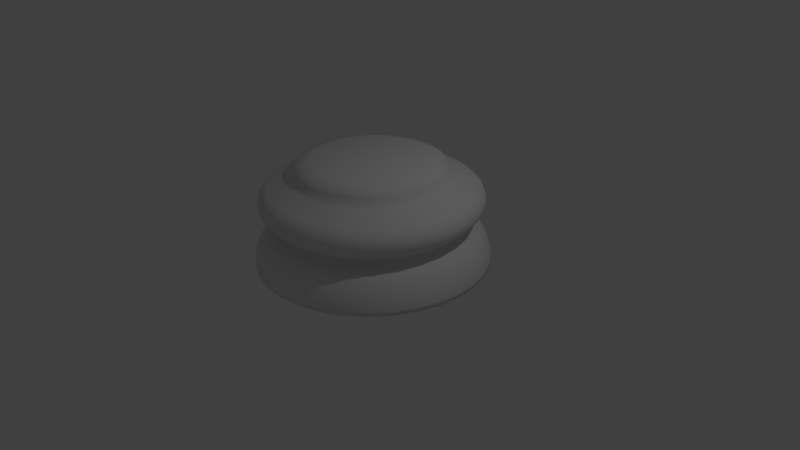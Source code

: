# Source: Chess_Piece_Base.blend  (saved by Blender 2.75.0; exported with 4.5.12 LTS)
import bpy
from mathutils import Matrix  # noqa: F401  (used for matrix-valued properties, if any)

bpy.ops.wm.read_factory_settings(use_empty=True)
scene = bpy.context.scene
scene.name = 'Scene'

# ---- collections
col_collection_1 = bpy.data.collections.new('Collection 1'); scene.collection.children.link(col_collection_1)

# ---- world
world_world = bpy.data.worlds.new('World'); scene.world = world_world
world_world.color = (0.05088, 0.05088, 0.05088)
world_world.use_sun_shadow = False
world_world.sun_shadow_jitter_overblur = 0.0
world_world.cycles.sampling_method = 'MANUAL'
world_world.cycles.sample_map_resolution = 256

# ---- cameras
cam_camera = bpy.data.cameras.new('Camera')
cam_camera.clip_end = 100.0
cam_camera.lens = 35.0
cam_camera.sensor_width = 32.0
cam_camera.sensor_height = 18.0
cam_camera.ortho_scale = 7.314
cam_camera.dof.focus_distance = 0.0
cam_camera.dof.aperture_fstop = 128.0

# ---- lights
light_lamp = bpy.data.lights.new('Lamp', 'POINT')
light_lamp.transmission_factor = 0.0
light_lamp.cutoff_distance = 30.0
light_lamp.energy = 100.0
light_lamp.shadow_buffer_clip_start = 1.001
light_lamp.shadow_soft_size = 0.1
light_lamp.shadow_maximum_resolution = 0.006
light_lamp.use_absolute_resolution = True
light_lamp.cycles.use_multiple_importance_sampling = False

# ---- meshes
me_cylinder = bpy.data.meshes.new('Cylinder')
me_cylinder.from_pydata([(0.0, 1.5, -1.0), (6.44e-08, 0.7493, 0.3441), (0.2926, 1.471, -1.0), (0.1462, 0.7349, 0.3441), (0.574, 1.386, -1.0), (0.2867, 0.6922, 0.3441), (0.8334, 1.247, -1.0), (0.4163, 0.623, 0.3441), (1.061, 1.061, -1.0), (0.5298, 0.5298, 0.3441), (1.247, 0.8334, -1.0), (0.623, 0.4163, 0.3441), (1.386, 0.574, -1.0), (0.6922, 0.2867, 0.3441), (1.471, 0.2926, -1.0), (0.7349, 0.1462, 0.3441), (1.5, 1.132e-07, -1.0), (0.7493, 2.847e-07, 0.3441), (1.471, -0.2926, -1.0), (0.7349, -0.1462, 0.3441), (1.386, -0.574, -1.0), (0.6922, -0.2867, 0.3441), (1.247, -0.8334, -1.0), (0.623, -0.4163, 0.3441), (1.061, -1.061, -1.0), (0.5298, -0.5298, 0.3441), (0.8334, -1.247, -1.0), (0.4163, -0.623, 0.3441), (0.574, -1.386, -1.0), (0.2867, -0.6922, 0.3441), (0.2926, -1.471, -1.0), (0.1462, -0.7349, 0.3441), (-4.888e-07, -1.5, -1.0), (-1.674e-07, -0.7493, 0.3441), (-0.2926, -1.471, -1.0), (-0.1462, -0.7349, 0.3441), (-0.574, -1.386, -1.0), (-0.2867, -0.6922, 0.3441), (-0.8334, -1.247, -1.0), (-0.4163, -0.623, 0.3441), (-1.061, -1.061, -1.0), (-0.5298, -0.5298, 0.3441), (-1.247, -0.8334, -1.0), (-0.623, -0.4163, 0.3441), (-1.386, -0.574, -1.0), (-0.6922, -0.2867, 0.3441), (-1.471, -0.2926, -1.0), (-0.7349, -0.1462, 0.3441), (-1.5, 1.448e-06, -1.0), (-0.7493, 9.487e-07, 0.3441), (-1.471, 0.2926, -1.0), (-0.7349, 0.1462, 0.3441), (-1.386, 0.574, -1.0), (-0.6922, 0.2867, 0.3441), (-1.247, 0.8334, -1.0), (-0.623, 0.4163, 0.3441), (-1.061, 1.061, -1.0), (-0.5298, 0.5298, 0.3441), (-0.8334, 1.247, -1.0), (-0.4163, 0.623, 0.3441), (-0.574, 1.386, -1.0), (-0.2867, 0.6922, 0.3441), (-0.2926, 1.471, -1.0), (-0.1462, 0.7349, 0.3441), (5.552e-08, 1.029, 0.1173), (6.189e-08, 0.9754, 0.1653), (0.1903, 0.9566, 0.1653), (0.2008, 1.01, 0.1173), (0.3733, 0.9011, 0.1653), (0.3939, 0.951, 0.1173), (0.5419, 0.811, 0.1653), (0.5719, 0.8559, 0.1173), (0.6897, 0.6897, 0.1653), (0.7279, 0.7279, 0.1173), (0.811, 0.5419, 0.1653), (0.8559, 0.5719, 0.1173), (0.9011, 0.3733, 0.1653), (0.951, 0.3939, 0.1173), (0.9566, 0.1903, 0.1653), (1.01, 0.2008, 0.1173), (0.9754, 2.482e-07, 0.1653), (1.029, 2.343e-07, 0.1173), (0.9566, -0.1903, 0.1653), (1.01, -0.2008, 0.1173), (0.9011, -0.3733, 0.1653), (0.951, -0.3939, 0.1173), (0.811, -0.5419, 0.1653), (0.8559, -0.5719, 0.1173), (0.6897, -0.6897, 0.1653), (0.7279, -0.7279, 0.1173), (0.5419, -0.811, 0.1653), (0.5719, -0.8559, 0.1173), (0.3733, -0.9011, 0.1653), (0.3939, -0.951, 0.1173), (0.1903, -0.9566, 0.1653), (0.2008, -1.01, 0.1173), (-2.559e-07, -0.9754, 0.1653), (-2.799e-07, -1.029, 0.1173), (-0.1903, -0.9566, 0.1653), (-0.2008, -1.01, 0.1173), (-0.3733, -0.9011, 0.1653), (-0.3939, -0.951, 0.1173), (-0.5419, -0.811, 0.1653), (-0.5719, -0.8559, 0.1173), (-0.6897, -0.6897, 0.1653), (-0.7279, -0.7279, 0.1173), (-0.811, -0.5419, 0.1653), (-0.8559, -0.5719, 0.1173), (-0.9011, -0.3733, 0.1653), (-0.951, -0.3939, 0.1173), (-0.9566, -0.1903, 0.1653), (-1.01, -0.2008, 0.1173), (-0.9754, 1.116e-06, 0.1653), (-1.029, 1.151e-06, 0.1173), (-0.9566, 0.1903, 0.1653), (-1.01, 0.2008, 0.1173), (-0.9011, 0.3733, 0.1653), (-0.951, 0.3939, 0.1173), (-0.811, 0.5419, 0.1653), (-0.8559, 0.5719, 0.1173), (-0.6897, 0.6897, 0.1653), (-0.7279, 0.7279, 0.1173), (-0.5419, 0.811, 0.1653), (-0.5719, 0.8559, 0.1173), (-0.3733, 0.9011, 0.1653), (-0.3939, 0.951, 0.1173), (-0.1903, 0.9566, 0.1653), (-0.2008, 1.01, 0.1173), (2.047e-08, 1.326, -0.5669), (0.0, 1.5, -0.9448), (1.257e-08, 1.393, -0.6415), (6.054e-09, 1.449, -0.7395), (1.863e-09, 1.487, -0.846), (0.2926, 1.471, -0.9448), (0.2588, 1.301, -0.5669), (0.2901, 1.458, -0.846), (0.2827, 1.421, -0.7395), (0.2717, 1.366, -0.6415), (0.574, 1.386, -0.9448), (0.5076, 1.225, -0.5669), (0.569, 1.374, -0.846), (0.5546, 1.339, -0.7395), (0.533, 1.287, -0.6415), (0.8334, 1.247, -0.9448), (0.7369, 1.103, -0.5669), (0.826, 1.236, -0.846), (0.8051, 1.205, -0.7395), (0.7738, 1.158, -0.6415), (1.061, 1.061, -0.9448), (0.9379, 0.9379, -0.5669), (1.051, 1.051, -0.846), (1.025, 1.025, -0.7395), (0.9849, 0.9849, -0.6415), (1.247, 0.8334, -0.9448), (1.103, 0.7369, -0.5669), (1.236, 0.826, -0.846), (1.205, 0.8051, -0.7395), (1.158, 0.7738, -0.6415), (1.386, 0.574, -0.9448), (1.225, 0.5076, -0.5669), (1.374, 0.569, -0.846), (1.339, 0.5546, -0.7395), (1.287, 0.533, -0.6415), (1.471, 0.2926, -0.9448), (1.301, 0.2588, -0.5669), (1.458, 0.2901, -0.846), (1.421, 0.2827, -0.7395), (1.366, 0.2717, -0.6415), (1.5, 1.132e-07, -0.9448), (1.326, 1.579e-07, -0.5669), (1.487, 1.169e-07, -0.846), (1.449, 1.264e-07, -0.7395), (1.393, 1.405e-07, -0.6415), (1.471, -0.2926, -0.9448), (1.301, -0.2588, -0.5669), (1.458, -0.2901, -0.846), (1.421, -0.2827, -0.7395), (1.366, -0.2717, -0.6415), (1.386, -0.574, -0.9448), (1.225, -0.5076, -0.5669), (1.374, -0.569, -0.846), (1.339, -0.5546, -0.7395), (1.287, -0.533, -0.6415), (1.247, -0.8334, -0.9448), (1.103, -0.7369, -0.5669), (1.236, -0.826, -0.846), (1.205, -0.8051, -0.7395), (1.158, -0.7738, -0.6415), (1.061, -1.061, -0.9448), (0.9379, -0.9379, -0.5669), (1.051, -1.051, -0.846), (1.025, -1.025, -0.7395), (0.9849, -0.9849, -0.6415), (0.8334, -1.247, -0.9448), (0.7369, -1.103, -0.5669), (0.826, -1.236, -0.846), (0.8051, -1.205, -0.7395), (0.7738, -1.158, -0.6415), (0.574, -1.386, -0.9448), (0.5076, -1.225, -0.5669), (0.569, -1.374, -0.846), (0.5546, -1.339, -0.7395), (0.533, -1.287, -0.6415), (0.2926, -1.471, -0.9448), (0.2588, -1.301, -0.5669), (0.2901, -1.458, -0.846), (0.2827, -1.421, -0.7395), (0.2717, -1.366, -0.6415), (-4.888e-07, -1.5, -0.9448), (-4.117e-07, -1.326, -0.5669), (-4.831e-07, -1.487, -0.846), (-4.66e-07, -1.449, -0.7395), (-4.411e-07, -1.393, -0.6415), (-0.2926, -1.471, -0.9448), (-0.2588, -1.301, -0.5669), (-0.2901, -1.458, -0.846), (-0.2827, -1.421, -0.7395), (-0.2717, -1.366, -0.6415), (-0.574, -1.386, -0.9448), (-0.5076, -1.225, -0.5669), (-0.569, -1.374, -0.846), (-0.5546, -1.339, -0.7395), (-0.533, -1.287, -0.6415), (-0.8334, -1.247, -0.9448), (-0.7369, -1.103, -0.5669), (-0.826, -1.236, -0.846), (-0.8051, -1.205, -0.7395), (-0.7738, -1.158, -0.6415), (-1.061, -1.061, -0.9448), (-0.9379, -0.9379, -0.5669), (-1.051, -1.051, -0.846), (-1.025, -1.025, -0.7395), (-0.9849, -0.9849, -0.6415), (-1.247, -0.8334, -0.9448), (-1.103, -0.7369, -0.5669), (-1.236, -0.826, -0.846), (-1.205, -0.8051, -0.7395), (-1.158, -0.7738, -0.6415), (-1.386, -0.574, -0.9448), (-1.225, -0.5076, -0.5669), (-1.374, -0.569, -0.846), (-1.339, -0.5546, -0.7395), (-1.287, -0.533, -0.6415), (-1.471, -0.2926, -0.9448), (-1.301, -0.2588, -0.5669), (-1.458, -0.2901, -0.846), (-1.421, -0.2827, -0.7395), (-1.366, -0.2717, -0.6415), (-1.5, 1.448e-06, -0.9448), (-1.326, 1.339e-06, -0.5669), (-1.487, 1.44e-06, -0.846), (-1.449, 1.416e-06, -0.7395), (-1.393, 1.381e-06, -0.6415), (-1.471, 0.2926, -0.9448), (-1.301, 0.2588, -0.5669), (-1.458, 0.2901, -0.846), (-1.421, 0.2827, -0.7395), (-1.366, 0.2717, -0.6415), (-1.386, 0.574, -0.9448), (-1.225, 0.5076, -0.5669), (-1.374, 0.569, -0.846), (-1.339, 0.5546, -0.7395), (-1.287, 0.533, -0.6415), (-1.247, 0.8334, -0.9448), (-1.103, 0.7369, -0.5669), (-1.236, 0.826, -0.846), (-1.205, 0.8051, -0.7395), (-1.158, 0.7738, -0.6415), (-1.061, 1.061, -0.9448), (-0.9379, 0.9379, -0.5669), (-1.051, 1.051, -0.846), (-1.025, 1.025, -0.7395), (-0.9849, 0.9849, -0.6415), (-0.8334, 1.247, -0.9448), (-0.7369, 1.103, -0.5669), (-0.826, 1.236, -0.846), (-0.8051, 1.205, -0.7395), (-0.7738, 1.158, -0.6415), (-0.574, 1.386, -0.9448), (-0.5076, 1.225, -0.5669), (-0.569, 1.374, -0.846), (-0.5546, 1.339, -0.7395), (-0.533, 1.287, -0.6415), (-0.2588, 1.301, -0.5669), (-0.2926, 1.471, -0.9448), (-0.2717, 1.366, -0.6415), (-0.2827, 1.421, -0.7395), (-0.2901, 1.458, -0.846), (3.619e-08, 1.182, -0.4055), (3.506e-08, 1.195, -0.5221), (4.098e-08, 1.14, -0.4475), (4.075e-08, 1.145, -0.4902), (0.2331, 1.172, -0.5221), (0.2305, 1.159, -0.4055), (0.2234, 1.123, -0.4902), (0.2225, 1.119, -0.4475), (0.4572, 1.104, -0.5221), (0.4522, 1.092, -0.4055), (0.4383, 1.058, -0.4902), (0.4364, 1.054, -0.4475), (0.6638, 0.9935, -0.5221), (0.6565, 0.9825, -0.4055), (0.6363, 0.9523, -0.4902), (0.6336, 0.9482, -0.4475), (0.8449, 0.8449, -0.5221), (0.8355, 0.8355, -0.4055), (0.8098, 0.8098, -0.4902), (0.8064, 0.8064, -0.4475), (0.9935, 0.6638, -0.5221), (0.9825, 0.6565, -0.4055), (0.9523, 0.6363, -0.4902), (0.9482, 0.6336, -0.4475), (1.104, 0.4572, -0.5221), (1.092, 0.4522, -0.4055), (1.058, 0.4383, -0.4902), (1.054, 0.4364, -0.4475), (1.172, 0.2331, -0.5221), (1.159, 0.2305, -0.4055), (1.123, 0.2234, -0.4902), (1.119, 0.2225, -0.4475), (1.195, 1.886e-07, -0.5221), (1.182, 1.906e-07, -0.4055), (1.145, 1.998e-07, -0.4902), (1.14, 2.005e-07, -0.4475), (1.172, -0.2331, -0.5221), (1.159, -0.2305, -0.4055), (1.123, -0.2234, -0.4902), (1.119, -0.2225, -0.4475), (1.104, -0.4572, -0.5221), (1.092, -0.4522, -0.4055), (1.058, -0.4383, -0.4902), (1.054, -0.4364, -0.4475), (0.9935, -0.6638, -0.5221), (0.9825, -0.6565, -0.4055), (0.9523, -0.6363, -0.4902), (0.9482, -0.6336, -0.4475), (0.8449, -0.8449, -0.5221), (0.8355, -0.8355, -0.4055), (0.8098, -0.8098, -0.4902), (0.8064, -0.8064, -0.4475), (0.6638, -0.9935, -0.5221), (0.6565, -0.9825, -0.4055), (0.6363, -0.9523, -0.4902), (0.6336, -0.9482, -0.4475), (0.4572, -1.104, -0.5221), (0.4522, -1.092, -0.4055), (0.4383, -1.058, -0.4902), (0.4364, -1.054, -0.4475), (0.2331, -1.172, -0.5221), (0.2305, -1.159, -0.4055), (0.2234, -1.123, -0.4902), (0.2225, -1.119, -0.4475), (-3.543e-07, -1.195, -0.5221), (-3.488e-07, -1.182, -0.4055), (-3.325e-07, -1.145, -0.4902), (-3.304e-07, -1.14, -0.4475), (-0.2331, -1.172, -0.5221), (-0.2305, -1.159, -0.4055), (-0.2234, -1.123, -0.4902), (-0.2225, -1.119, -0.4475), (-0.4572, -1.104, -0.5221), (-0.4522, -1.092, -0.4055), (-0.4383, -1.058, -0.4902), (-0.4364, -1.054, -0.4475), (-0.6638, -0.9935, -0.5221), (-0.6565, -0.9825, -0.4055), (-0.6363, -0.9523, -0.4902), (-0.6336, -0.9482, -0.4475), (-0.8449, -0.8449, -0.5221), (-0.8355, -0.8355, -0.4055), (-0.8098, -0.8098, -0.4902), (-0.8064, -0.8064, -0.4475), (-0.9935, -0.6638, -0.5221), (-0.9825, -0.6565, -0.4055), (-0.9523, -0.6363, -0.4902), (-0.9482, -0.6336, -0.4475), (-1.104, -0.4572, -0.5221), (-1.092, -0.4522, -0.4055), (-1.058, -0.4383, -0.4902), (-1.054, -0.4364, -0.4475), (-1.172, -0.2331, -0.5221), (-1.159, -0.2305, -0.4055), (-1.123, -0.2234, -0.4902), (-1.119, -0.2225, -0.4475), (-1.195, 1.252e-06, -0.5221), (-1.182, 1.242e-06, -0.4055), (-1.145, 1.22e-06, -0.4902), (-1.14, 1.216e-06, -0.4475), (-1.172, 0.2331, -0.5221), (-1.159, 0.2305, -0.4055), (-1.123, 0.2234, -0.4902), (-1.119, 0.2225, -0.4475), (-1.104, 0.4572, -0.5221), (-1.092, 0.4522, -0.4055), (-1.058, 0.4383, -0.4902), (-1.054, 0.4364, -0.4475), (-0.9935, 0.6638, -0.5221), (-0.9825, 0.6565, -0.4055), (-0.9523, 0.6363, -0.4902), (-0.9482, 0.6336, -0.4475), (-0.8449, 0.8449, -0.5221), (-0.8355, 0.8355, -0.4055), (-0.8098, 0.8098, -0.4902), (-0.8064, 0.8064, -0.4475), (-0.6638, 0.9935, -0.5221), (-0.6565, 0.9825, -0.4055), (-0.6363, 0.9523, -0.4902), (-0.6336, 0.9482, -0.4475), (-0.4572, 1.104, -0.5221), (-0.4522, 1.092, -0.4055), (-0.4383, 1.058, -0.4902), (-0.4364, 1.054, -0.4475), (-0.2305, 1.159, -0.4055), (-0.2331, 1.172, -0.5221), (-0.2225, 1.119, -0.4475), (-0.2234, 1.123, -0.4902), (2.391e-08, 1.293, 0.01226), (1.939e-08, 1.322, -0.3545), (1.358e-08, 1.382, -0.06538), (8.927e-09, 1.419, -0.1624), (1.089e-08, 1.398, -0.2639), (0.2579, 1.297, -0.3545), (0.2522, 1.268, 0.01226), (0.2728, 1.371, -0.2639), (0.2769, 1.392, -0.1624), (0.2697, 1.356, -0.06538), (0.5059, 1.221, -0.3545), (0.4948, 1.194, 0.01226), (0.535, 1.292, -0.2639), (0.5432, 1.311, -0.1624), (0.529, 1.277, -0.06538), (0.7344, 1.099, -0.3545), (0.7183, 1.075, 0.01226), (0.7768, 1.163, -0.2639), (0.7886, 1.18, -0.1624), (0.768, 1.149, -0.06538), (0.9348, 0.9348, -0.3545), (0.9142, 0.9142, 0.01226), (0.9886, 0.9886, -0.2639), (1.004, 1.004, -0.1624), (0.9775, 0.9775, -0.06538), (1.099, 0.7344, -0.3545), (1.075, 0.7183, 0.01226), (1.163, 0.7768, -0.2639), (1.18, 0.7886, -0.1624), (1.149, 0.768, -0.06538), (1.221, 0.5059, -0.3545), (1.194, 0.4948, 0.01226), (1.292, 0.535, -0.2639), (1.311, 0.5432, -0.1624), (1.277, 0.529, -0.06538), (1.297, 0.2579, -0.3545), (1.268, 0.2522, 0.01226), (1.371, 0.2728, -0.2639), (1.392, 0.2769, -0.1624), (1.356, 0.2697, -0.06538), (1.322, 1.555e-07, -0.3545), (1.293, 1.666e-07, 0.01226), (1.398, 1.373e-07, -0.2639), (1.419, 1.329e-07, -0.1624), (1.382, 1.432e-07, -0.06538), (1.297, -0.2579, -0.3545), (1.268, -0.2522, 0.01226), (1.371, -0.2728, -0.2639), (1.392, -0.2769, -0.1624), (1.356, -0.2697, -0.06538), (1.221, -0.5059, -0.3545), (1.194, -0.4948, 0.01226), (1.292, -0.535, -0.2639), (1.311, -0.5432, -0.1624), (1.277, -0.529, -0.06538), (1.099, -0.7344, -0.3545), (1.075, -0.7183, 0.01226), (1.163, -0.7768, -0.2639), (1.18, -0.7886, -0.1624), (1.149, -0.768, -0.06538), (0.9348, -0.9348, -0.3545), (0.9142, -0.9142, 0.01226), (0.9886, -0.9886, -0.2639), (1.004, -1.004, -0.1624), (0.9775, -0.9775, -0.06538), (0.7344, -1.099, -0.3545), (0.7183, -1.075, 0.01226), (0.7768, -1.163, -0.2639), (0.7886, -1.18, -0.1624), (0.768, -1.149, -0.06538), (0.5059, -1.221, -0.3545), (0.4948, -1.194, 0.01226), (0.535, -1.292, -0.2639), (0.5432, -1.311, -0.1624), (0.529, -1.277, -0.06538), (0.2579, -1.297, -0.3545), (0.2522, -1.268, 0.01226), (0.2728, -1.371, -0.2639), (0.2769, -1.392, -0.1624), (0.2697, -1.356, -0.06538), (-4.114e-07, -1.322, -0.3545), (-3.974e-07, -1.293, 0.01226), (-4.451e-07, -1.398, -0.2639), (-4.539e-07, -1.419, -0.1624), (-4.373e-07, -1.382, -0.06538), (-0.2579, -1.297, -0.3545), (-0.2522, -1.268, 0.01226), (-0.2728, -1.371, -0.2639), (-0.2769, -1.392, -0.1624), (-0.2697, -1.356, -0.06538), (-0.5059, -1.221, -0.3545), (-0.4948, -1.194, 0.01226), (-0.535, -1.292, -0.2639), (-0.5432, -1.311, -0.1624), (-0.529, -1.277, -0.06538), (-0.7344, -1.099, -0.3545), (-0.7183, -1.075, 0.01226), (-0.7768, -1.163, -0.2639), (-0.7886, -1.18, -0.1624), (-0.768, -1.149, -0.06538), (-0.9348, -0.9348, -0.3545), (-0.9142, -0.9142, 0.01226), (-0.9886, -0.9886, -0.2639), (-1.004, -1.004, -0.1624), (-0.9775, -0.9775, -0.06538), (-1.099, -0.7344, -0.3545), (-1.075, -0.7183, 0.01226), (-1.163, -0.7768, -0.2639), (-1.18, -0.7886, -0.1624), (-1.149, -0.768, -0.06538), (-1.221, -0.5059, -0.3545), (-1.194, -0.4948, 0.01226), (-1.292, -0.535, -0.2639), (-1.311, -0.5432, -0.1624), (-1.277, -0.529, -0.06538), (-1.297, -0.2579, -0.3545), (-1.268, -0.2522, 0.01226), (-1.371, -0.2728, -0.2639), (-1.392, -0.2769, -0.1624), (-1.356, -0.2697, -0.06538), (-1.322, 1.332e-06, -0.3545), (-1.293, 1.317e-06, 0.01226), (-1.398, 1.382e-06, -0.2639), (-1.419, 1.396e-06, -0.1624), (-1.382, 1.374e-06, -0.06538), (-1.297, 0.2579, -0.3545), (-1.268, 0.2522, 0.01226), (-1.371, 0.2728, -0.2639), (-1.392, 0.2769, -0.1624), (-1.356, 0.2697, -0.06538), (-1.221, 0.5059, -0.3545), (-1.194, 0.4948, 0.01226), (-1.292, 0.535, -0.2639), (-1.311, 0.5432, -0.1624), (-1.277, 0.529, -0.06538), (-1.099, 0.7344, -0.3545), (-1.075, 0.7183, 0.01226), (-1.163, 0.7768, -0.2639), (-1.18, 0.7886, -0.1624), (-1.149, 0.768, -0.06538), (-0.9348, 0.9348, -0.3545), (-0.9142, 0.9142, 0.01226), (-0.9886, 0.9886, -0.2639), (-1.004, 1.004, -0.1624), (-0.9775, 0.9775, -0.06538), (-0.7344, 1.099, -0.3545), (-0.7183, 1.075, 0.01226), (-0.7768, 1.163, -0.2639), (-0.7886, 1.18, -0.1624), (-0.768, 1.149, -0.06538), (-0.5059, 1.221, -0.3545), (-0.4948, 1.194, 0.01226), (-0.535, 1.292, -0.2639), (-0.5432, 1.311, -0.1624), (-0.529, 1.277, -0.06538), (-0.2522, 1.268, 0.01226), (-0.2579, 1.297, -0.3545), (-0.2697, 1.356, -0.06538), (-0.2769, 1.392, -0.1624), (-0.2728, 1.371, -0.2639), (0.1555, 0.7819, 0.3185), (8.29e-08, 0.7973, 0.3185), (0.3051, 0.7366, 0.3185), (0.4429, 0.6629, 0.3185), (0.5637, 0.5637, 0.3185), (0.6629, 0.4429, 0.3185), (0.7366, 0.3051, 0.3185), (0.7819, 0.1555, 0.3185), (0.7973, 2.941e-07, 0.3185), (0.7819, -0.1555, 0.3185), (0.7366, -0.3051, 0.3185), (0.6629, -0.4429, 0.3185), (0.5637, -0.5637, 0.3185), (0.4429, -0.6629, 0.3185), (0.3051, -0.7366, 0.3185), (0.1555, -0.7819, 0.3185), (-1.769e-07, -0.7973, 0.3185), (-0.1555, -0.7819, 0.3185), (-0.3051, -0.7366, 0.3185), (-0.4429, -0.6629, 0.3185), (-0.5637, -0.5637, 0.3185), (-0.6629, -0.4429, 0.3185), (-0.7366, -0.3051, 0.3185), (-0.7819, -0.1555, 0.3185), (-0.7973, 1.004e-06, 0.3185), (-0.7819, 0.1555, 0.3185), (-0.7366, 0.3051, 0.3185), (-0.6629, 0.4429, 0.3185), (-0.5637, 0.5637, 0.3185), (-0.4429, 0.6629, 0.3185), (-0.3051, 0.7366, 0.3185), (-0.1555, 0.7819, 0.3185), (6.218e-08, 0.9538, 0.2317), (6.591e-08, 0.9242, 0.2819), (0.1803, 0.9065, 0.2819), (0.1861, 0.9355, 0.2317), (0.3537, 0.8539, 0.2819), (0.365, 0.8812, 0.2317), (0.5135, 0.7685, 0.2819), (0.5299, 0.7931, 0.2317), (0.6535, 0.6535, 0.2819), (0.6745, 0.6745, 0.2317), (0.7685, 0.5135, 0.2819), (0.7931, 0.5299, 0.2317), (0.8539, 0.3537, 0.2819), (0.8812, 0.365, 0.2317), (0.9065, 0.1803, 0.2819), (0.9355, 0.1861, 0.2317), (0.9242, 2.616e-07, 0.2819), (0.9538, 2.528e-07, 0.2317), (0.9065, -0.1803, 0.2819), (0.9355, -0.1861, 0.2317), (0.8539, -0.3537, 0.2819), (0.8812, -0.365, 0.2317), (0.7685, -0.5135, 0.2819), (0.7931, -0.5299, 0.2317), (0.6535, -0.6535, 0.2819), (0.6745, -0.6745, 0.2317), (0.5135, -0.7685, 0.2819), (0.5299, -0.7931, 0.2317), (0.3537, -0.8539, 0.2819), (0.365, -0.8812, 0.2317), (0.1803, -0.9065, 0.2819), (0.1861, -0.9355, 0.2317), (-2.352e-07, -0.9242, 0.2819), (-2.486e-07, -0.9538, 0.2317), (-0.1803, -0.9065, 0.2819), (-0.1861, -0.9355, 0.2317), (-0.3537, -0.8539, 0.2819), (-0.365, -0.8812, 0.2317), (-0.5135, -0.7685, 0.2819), (-0.5299, -0.7931, 0.2317), (-0.6535, -0.6535, 0.2819), (-0.6745, -0.6745, 0.2317), (-0.7685, -0.5135, 0.2819), (-0.7931, -0.5299, 0.2317), (-0.8539, -0.3537, 0.2819), (-0.8812, -0.365, 0.2317), (-0.9065, -0.1803, 0.2819), (-0.9355, -0.1861, 0.2317), (-0.9242, 1.084e-06, 0.2819), (-0.9538, 1.102e-06, 0.2317), (-0.9065, 0.1803, 0.2819), (-0.9355, 0.1861, 0.2317), (-0.8539, 0.3537, 0.2819), (-0.8812, 0.365, 0.2317), (-0.7685, 0.5135, 0.2819), (-0.7931, 0.5299, 0.2317), (-0.6535, 0.6535, 0.2819), (-0.6745, 0.6745, 0.2317), (-0.5135, 0.7685, 0.2819), (-0.5299, 0.7931, 0.2317), (-0.3537, 0.8539, 0.2819), (-0.365, 0.8812, 0.2317), (-0.1803, 0.9065, 0.2819), (-0.1861, 0.9355, 0.2317)], [], [(609, 577, 576, 610), (610, 576, 578, 612), (612, 578, 579, 614), (614, 579, 580, 616), (616, 580, 581, 618), (618, 581, 582, 620), (620, 582, 583, 622), (622, 583, 584, 624), (624, 584, 585, 626), (626, 585, 586, 628), (628, 586, 587, 630), (630, 587, 588, 632), (632, 588, 589, 634), (634, 589, 590, 636), (636, 590, 591, 638), (638, 591, 592, 640), (640, 592, 593, 642), (642, 593, 594, 644), (644, 594, 595, 646), (646, 595, 596, 648), (648, 596, 597, 650), (650, 597, 598, 652), (652, 598, 599, 654), (654, 599, 600, 656), (656, 600, 601, 658), (658, 601, 602, 660), (660, 602, 603, 662), (662, 603, 604, 664), (664, 604, 605, 666), (666, 605, 606, 668), (3, 1, 63, 61, 59, 57, 55, 53, 51, 49, 47, 45, 43, 41, 39, 37, 35, 33, 31, 29, 27, 25, 23, 21, 19, 17, 15, 13, 11, 9, 7, 5), (670, 607, 577, 609), (668, 606, 607, 670), (0, 2, 4, 6, 8, 10, 12, 14, 16, 18, 20, 22, 24, 26, 28, 30, 32, 34, 36, 38, 40, 42, 44, 46, 48, 50, 52, 54, 56, 58, 60, 62), (60, 278, 284, 62), (279, 408, 413, 283), (409, 566, 572, 412), (125, 124, 126, 127), (283, 413, 289, 128), (0, 129, 133, 2), (128, 289, 292, 134), (288, 417, 421, 293), (127, 126, 65, 64), (58, 273, 278, 60), (274, 404, 408, 279), (405, 561, 566, 409), (123, 122, 124, 125), (56, 268, 273, 58), (269, 400, 404, 274), (401, 556, 561, 405), (121, 120, 122, 123), (567, 125, 127, 571), (54, 263, 268, 56), (264, 396, 400, 269), (397, 551, 556, 401), (119, 118, 120, 121), (562, 123, 125, 567), (52, 258, 263, 54), (259, 392, 396, 264), (393, 546, 551, 397), (117, 116, 118, 119), (557, 121, 123, 562), (50, 253, 258, 52), (254, 388, 392, 259), (389, 541, 546, 393), (115, 114, 116, 117), (552, 119, 121, 557), (48, 248, 253, 50), (249, 384, 388, 254), (385, 536, 541, 389), (113, 112, 114, 115), (547, 117, 119, 552), (46, 243, 248, 48), (244, 380, 384, 249), (381, 531, 536, 385), (111, 110, 112, 113), (542, 115, 117, 547), (44, 238, 243, 46), (239, 376, 380, 244), (377, 526, 531, 381), (109, 108, 110, 111), (537, 113, 115, 542), (42, 233, 238, 44), (234, 372, 376, 239), (373, 521, 526, 377), (107, 106, 108, 109), (532, 111, 113, 537), (40, 228, 233, 42), (229, 368, 372, 234), (369, 516, 521, 373), (105, 104, 106, 107), (527, 109, 111, 532), (38, 223, 228, 40), (224, 364, 368, 229), (365, 511, 516, 369), (103, 102, 104, 105), (522, 107, 109, 527), (36, 218, 223, 38), (219, 360, 364, 224), (361, 506, 511, 365), (101, 100, 102, 103), (517, 105, 107, 522), (34, 213, 218, 36), (214, 356, 360, 219), (357, 501, 506, 361), (99, 98, 100, 101), (512, 103, 105, 517), (32, 208, 213, 34), (209, 352, 356, 214), (353, 496, 501, 357), (97, 96, 98, 99), (507, 101, 103, 512), (30, 203, 208, 32), (204, 348, 352, 209), (349, 491, 496, 353), (95, 94, 96, 97), (502, 99, 101, 507), (28, 198, 203, 30), (199, 344, 348, 204), (345, 486, 491, 349), (93, 92, 94, 95), (497, 97, 99, 502), (26, 193, 198, 28), (194, 340, 344, 199), (341, 481, 486, 345), (91, 90, 92, 93), (492, 95, 97, 497), (24, 188, 193, 26), (189, 336, 340, 194), (337, 476, 481, 341), (89, 88, 90, 91), (487, 93, 95, 492), (22, 183, 188, 24), (184, 332, 336, 189), (333, 471, 476, 337), (87, 86, 88, 89), (482, 91, 93, 487), (20, 178, 183, 22), (179, 328, 332, 184), (329, 466, 471, 333), (85, 84, 86, 87), (477, 89, 91, 482), (18, 173, 178, 20), (174, 324, 328, 179), (325, 461, 466, 329), (83, 82, 84, 85), (472, 87, 89, 477), (16, 168, 173, 18), (169, 320, 324, 174), (321, 456, 461, 325), (81, 80, 82, 83), (467, 85, 87, 472), (14, 163, 168, 16), (164, 316, 320, 169), (317, 451, 456, 321), (79, 78, 80, 81), (462, 83, 85, 467), (12, 158, 163, 14), (159, 312, 316, 164), (313, 446, 451, 317), (77, 76, 78, 79), (457, 81, 83, 462), (10, 153, 158, 12), (154, 308, 312, 159), (309, 441, 446, 313), (75, 74, 76, 77), (452, 79, 81, 457), (8, 148, 153, 10), (149, 304, 308, 154), (305, 436, 441, 309), (73, 72, 74, 75), (447, 77, 79, 452), (6, 143, 148, 8), (144, 300, 304, 149), (301, 431, 436, 305), (71, 70, 72, 73), (442, 75, 77, 447), (4, 138, 143, 6), (139, 296, 300, 144), (297, 426, 431, 301), (69, 68, 70, 71), (437, 73, 75, 442), (2, 133, 138, 4), (134, 292, 296, 139), (293, 421, 426, 297), (67, 66, 68, 69), (432, 71, 73, 437), (427, 69, 71, 432), (422, 67, 69, 427), (571, 127, 64, 416), (64, 65, 66, 67), (279, 283, 285, 282), (282, 285, 286, 281), (281, 286, 287, 280), (280, 287, 284, 278), (283, 128, 130, 285), (285, 130, 131, 286), (286, 131, 132, 287), (287, 132, 129, 284), (274, 279, 282, 277), (277, 282, 281, 276), (276, 281, 280, 275), (275, 280, 278, 273), (269, 274, 277, 272), (272, 277, 276, 271), (271, 276, 275, 270), (270, 275, 273, 268), (264, 269, 272, 267), (267, 272, 271, 266), (266, 271, 270, 265), (265, 270, 268, 263), (259, 264, 267, 262), (262, 267, 266, 261), (261, 266, 265, 260), (260, 265, 263, 258), (254, 259, 262, 257), (257, 262, 261, 256), (256, 261, 260, 255), (255, 260, 258, 253), (249, 254, 257, 252), (252, 257, 256, 251), (251, 256, 255, 250), (250, 255, 253, 248), (244, 249, 252, 247), (247, 252, 251, 246), (246, 251, 250, 245), (245, 250, 248, 243), (239, 244, 247, 242), (242, 247, 246, 241), (241, 246, 245, 240), (240, 245, 243, 238), (234, 239, 242, 237), (237, 242, 241, 236), (236, 241, 240, 235), (235, 240, 238, 233), (229, 234, 237, 232), (232, 237, 236, 231), (231, 236, 235, 230), (230, 235, 233, 228), (224, 229, 232, 227), (227, 232, 231, 226), (226, 231, 230, 225), (225, 230, 228, 223), (219, 224, 227, 222), (222, 227, 226, 221), (221, 226, 225, 220), (220, 225, 223, 218), (214, 219, 222, 217), (217, 222, 221, 216), (216, 221, 220, 215), (215, 220, 218, 213), (209, 214, 217, 212), (212, 217, 216, 211), (211, 216, 215, 210), (210, 215, 213, 208), (204, 209, 212, 207), (207, 212, 211, 206), (206, 211, 210, 205), (205, 210, 208, 203), (199, 204, 207, 202), (202, 207, 206, 201), (201, 206, 205, 200), (200, 205, 203, 198), (194, 199, 202, 197), (197, 202, 201, 196), (196, 201, 200, 195), (195, 200, 198, 193), (189, 194, 197, 192), (192, 197, 196, 191), (191, 196, 195, 190), (190, 195, 193, 188), (184, 189, 192, 187), (187, 192, 191, 186), (186, 191, 190, 185), (185, 190, 188, 183), (179, 184, 187, 182), (182, 187, 186, 181), (181, 186, 185, 180), (180, 185, 183, 178), (174, 179, 182, 177), (177, 182, 181, 176), (176, 181, 180, 175), (175, 180, 178, 173), (169, 174, 177, 172), (172, 177, 176, 171), (171, 176, 175, 170), (170, 175, 173, 168), (164, 169, 172, 167), (167, 172, 171, 166), (166, 171, 170, 165), (165, 170, 168, 163), (159, 164, 167, 162), (162, 167, 166, 161), (161, 166, 165, 160), (160, 165, 163, 158), (154, 159, 162, 157), (157, 162, 161, 156), (156, 161, 160, 155), (155, 160, 158, 153), (149, 154, 157, 152), (152, 157, 156, 151), (151, 156, 155, 150), (150, 155, 153, 148), (144, 149, 152, 147), (147, 152, 151, 146), (146, 151, 150, 145), (145, 150, 148, 143), (139, 144, 147, 142), (142, 147, 146, 141), (141, 146, 145, 140), (140, 145, 143, 138), (134, 139, 142, 137), (137, 142, 141, 136), (136, 141, 140, 135), (135, 140, 138, 133), (128, 134, 137, 130), (130, 137, 136, 131), (131, 136, 135, 132), (132, 135, 133, 129), (62, 284, 129, 0), (409, 412, 414, 411), (411, 414, 415, 410), (410, 415, 413, 408), (412, 288, 290, 414), (414, 290, 291, 415), (415, 291, 289, 413), (405, 409, 411, 407), (407, 411, 410, 406), (406, 410, 408, 404), (401, 405, 407, 403), (403, 407, 406, 402), (402, 406, 404, 400), (397, 401, 403, 399), (399, 403, 402, 398), (398, 402, 400, 396), (393, 397, 399, 395), (395, 399, 398, 394), (394, 398, 396, 392), (389, 393, 395, 391), (391, 395, 394, 390), (390, 394, 392, 388), (385, 389, 391, 387), (387, 391, 390, 386), (386, 390, 388, 384), (381, 385, 387, 383), (383, 387, 386, 382), (382, 386, 384, 380), (377, 381, 383, 379), (379, 383, 382, 378), (378, 382, 380, 376), (373, 377, 379, 375), (375, 379, 378, 374), (374, 378, 376, 372), (369, 373, 375, 371), (371, 375, 374, 370), (370, 374, 372, 368), (365, 369, 371, 367), (367, 371, 370, 366), (366, 370, 368, 364), (361, 365, 367, 363), (363, 367, 366, 362), (362, 366, 364, 360), (357, 361, 363, 359), (359, 363, 362, 358), (358, 362, 360, 356), (353, 357, 359, 355), (355, 359, 358, 354), (354, 358, 356, 352), (349, 353, 355, 351), (351, 355, 354, 350), (350, 354, 352, 348), (345, 349, 351, 347), (347, 351, 350, 346), (346, 350, 348, 344), (341, 345, 347, 343), (343, 347, 346, 342), (342, 346, 344, 340), (337, 341, 343, 339), (339, 343, 342, 338), (338, 342, 340, 336), (333, 337, 339, 335), (335, 339, 338, 334), (334, 338, 336, 332), (329, 333, 335, 331), (331, 335, 334, 330), (330, 334, 332, 328), (325, 329, 331, 327), (327, 331, 330, 326), (326, 330, 328, 324), (321, 325, 327, 323), (323, 327, 326, 322), (322, 326, 324, 320), (317, 321, 323, 319), (319, 323, 322, 318), (318, 322, 320, 316), (313, 317, 319, 315), (315, 319, 318, 314), (314, 318, 316, 312), (309, 313, 315, 311), (311, 315, 314, 310), (310, 314, 312, 308), (305, 309, 311, 307), (307, 311, 310, 306), (306, 310, 308, 304), (301, 305, 307, 303), (303, 307, 306, 302), (302, 306, 304, 300), (297, 301, 303, 299), (299, 303, 302, 298), (298, 302, 300, 296), (293, 297, 299, 295), (295, 299, 298, 294), (294, 298, 296, 292), (288, 293, 295, 290), (290, 295, 294, 291), (291, 294, 292, 289), (412, 572, 417, 288), (567, 571, 573, 570), (570, 573, 574, 569), (569, 574, 575, 568), (568, 575, 572, 566), (571, 416, 418, 573), (573, 418, 419, 574), (574, 419, 420, 575), (575, 420, 417, 572), (562, 567, 570, 565), (565, 570, 569, 564), (564, 569, 568, 563), (563, 568, 566, 561), (557, 562, 565, 560), (560, 565, 564, 559), (559, 564, 563, 558), (558, 563, 561, 556), (552, 557, 560, 555), (555, 560, 559, 554), (554, 559, 558, 553), (553, 558, 556, 551), (547, 552, 555, 550), (550, 555, 554, 549), (549, 554, 553, 548), (548, 553, 551, 546), (542, 547, 550, 545), (545, 550, 549, 544), (544, 549, 548, 543), (543, 548, 546, 541), (537, 542, 545, 540), (540, 545, 544, 539), (539, 544, 543, 538), (538, 543, 541, 536), (532, 537, 540, 535), (535, 540, 539, 534), (534, 539, 538, 533), (533, 538, 536, 531), (527, 532, 535, 530), (530, 535, 534, 529), (529, 534, 533, 528), (528, 533, 531, 526), (522, 527, 530, 525), (525, 530, 529, 524), (524, 529, 528, 523), (523, 528, 526, 521), (517, 522, 525, 520), (520, 525, 524, 519), (519, 524, 523, 518), (518, 523, 521, 516), (512, 517, 520, 515), (515, 520, 519, 514), (514, 519, 518, 513), (513, 518, 516, 511), (507, 512, 515, 510), (510, 515, 514, 509), (509, 514, 513, 508), (508, 513, 511, 506), (502, 507, 510, 505), (505, 510, 509, 504), (504, 509, 508, 503), (503, 508, 506, 501), (497, 502, 505, 500), (500, 505, 504, 499), (499, 504, 503, 498), (498, 503, 501, 496), (492, 497, 500, 495), (495, 500, 499, 494), (494, 499, 498, 493), (493, 498, 496, 491), (487, 492, 495, 490), (490, 495, 494, 489), (489, 494, 493, 488), (488, 493, 491, 486), (482, 487, 490, 485), (485, 490, 489, 484), (484, 489, 488, 483), (483, 488, 486, 481), (477, 482, 485, 480), (480, 485, 484, 479), (479, 484, 483, 478), (478, 483, 481, 476), (472, 477, 480, 475), (475, 480, 479, 474), (474, 479, 478, 473), (473, 478, 476, 471), (467, 472, 475, 470), (470, 475, 474, 469), (469, 474, 473, 468), (468, 473, 471, 466), (462, 467, 470, 465), (465, 470, 469, 464), (464, 469, 468, 463), (463, 468, 466, 461), (457, 462, 465, 460), (460, 465, 464, 459), (459, 464, 463, 458), (458, 463, 461, 456), (452, 457, 460, 455), (455, 460, 459, 454), (454, 459, 458, 453), (453, 458, 456, 451), (447, 452, 455, 450), (450, 455, 454, 449), (449, 454, 453, 448), (448, 453, 451, 446), (442, 447, 450, 445), (445, 450, 449, 444), (444, 449, 448, 443), (443, 448, 446, 441), (437, 442, 445, 440), (440, 445, 444, 439), (439, 444, 443, 438), (438, 443, 441, 436), (432, 437, 440, 435), (435, 440, 439, 434), (434, 439, 438, 433), (433, 438, 436, 431), (427, 432, 435, 430), (430, 435, 434, 429), (429, 434, 433, 428), (428, 433, 431, 426), (422, 427, 430, 425), (425, 430, 429, 424), (424, 429, 428, 423), (423, 428, 426, 421), (416, 422, 425, 418), (418, 425, 424, 419), (419, 424, 423, 420), (420, 423, 421, 417), (416, 64, 67, 422), (1, 3, 576, 577), (3, 5, 578, 576), (5, 7, 579, 578), (7, 9, 580, 579), (9, 11, 581, 580), (11, 13, 582, 581), (13, 15, 583, 582), (15, 17, 584, 583), (17, 19, 585, 584), (19, 21, 586, 585), (21, 23, 587, 586), (23, 25, 588, 587), (25, 27, 589, 588), (27, 29, 590, 589), (29, 31, 591, 590), (31, 33, 592, 591), (33, 35, 593, 592), (35, 37, 594, 593), (37, 39, 595, 594), (39, 41, 596, 595), (41, 43, 597, 596), (43, 45, 598, 597), (45, 47, 599, 598), (47, 49, 600, 599), (49, 51, 601, 600), (51, 53, 602, 601), (53, 55, 603, 602), (55, 57, 604, 603), (57, 59, 605, 604), (59, 61, 606, 605), (61, 63, 607, 606), (63, 1, 577, 607), (124, 669, 671, 126), (669, 668, 670, 671), (126, 671, 608, 65), (671, 670, 609, 608), (122, 667, 669, 124), (667, 666, 668, 669), (120, 665, 667, 122), (665, 664, 666, 667), (118, 663, 665, 120), (663, 662, 664, 665), (116, 661, 663, 118), (661, 660, 662, 663), (114, 659, 661, 116), (659, 658, 660, 661), (112, 657, 659, 114), (657, 656, 658, 659), (110, 655, 657, 112), (655, 654, 656, 657), (108, 653, 655, 110), (653, 652, 654, 655), (106, 651, 653, 108), (651, 650, 652, 653), (104, 649, 651, 106), (649, 648, 650, 651), (102, 647, 649, 104), (647, 646, 648, 649), (100, 645, 647, 102), (645, 644, 646, 647), (98, 643, 645, 100), (643, 642, 644, 645), (96, 641, 643, 98), (641, 640, 642, 643), (94, 639, 641, 96), (639, 638, 640, 641), (92, 637, 639, 94), (637, 636, 638, 639), (90, 635, 637, 92), (635, 634, 636, 637), (88, 633, 635, 90), (633, 632, 634, 635), (86, 631, 633, 88), (631, 630, 632, 633), (84, 629, 631, 86), (629, 628, 630, 631), (82, 627, 629, 84), (627, 626, 628, 629), (80, 625, 627, 82), (625, 624, 626, 627), (78, 623, 625, 80), (623, 622, 624, 625), (76, 621, 623, 78), (621, 620, 622, 623), (74, 619, 621, 76), (619, 618, 620, 621), (72, 617, 619, 74), (617, 616, 618, 619), (70, 615, 617, 72), (615, 614, 616, 617), (68, 613, 615, 70), (613, 612, 614, 615), (66, 611, 613, 68), (611, 610, 612, 613), (65, 608, 611, 66), (608, 609, 610, 611)])
me_cylinder.polygons.foreach_set('use_smooth', [True] * 642)
me_cylinder.use_remesh_preserve_volume = False
me_cylinder.use_remesh_preserve_attributes = False
me_cylinder.use_mirror_vertex_groups = False
me_cylinder.update()

# ---- objects
ob_chess_piece_base = bpy.data.objects.new('Chess Piece Base', me_cylinder)
ob_lamp = bpy.data.objects.new('Lamp', light_lamp)
ob_camera = bpy.data.objects.new('Camera', cam_camera)

# ---- transforms, parenting, visibility, modifiers, constraints
ob_chess_piece_base.location = (0.0, 0.0, 1.0)
ob_chess_piece_base.lineart.crease_threshold = 0.0
ob_lamp.location = (4.076, 1.005, 5.904)
ob_lamp.rotation_euler = (0.6503, 0.05522, 1.866)
ob_lamp.lock_rotations_4d = False
ob_lamp.empty_display_type = 'ARROWS'
ob_lamp.color = (0.0, 0.0, 0.0, 0.0)
ob_lamp.lineart.crease_threshold = 0.0
ob_camera.location = (7.481, -6.508, 5.344)
ob_camera.rotation_euler = (1.109, 0.01082, 0.8149)
ob_camera.lock_rotations_4d = False
ob_camera.empty_display_type = 'ARROWS'
ob_camera.color = (0.0, 0.0, 0.0, 0.0)
ob_camera.display_type = 'WIRE'
ob_camera.lineart.crease_threshold = 0.0

# ---- collection membership
col_collection_1.objects.link(ob_chess_piece_base)
col_collection_1.objects.link(ob_lamp)
col_collection_1.objects.link(ob_camera)

# ---- scene / render settings (as saved in the file)
scene.camera = ob_camera
scene.frame_start = 1; scene.frame_end = 250; scene.frame_set(1)
scene.render.engine = 'BLENDER_EEVEE_NEXT'
scene.render.resolution_percentage = 50
scene.render.dither_intensity = 0.0
scene.cycles.use_denoising = False
scene.cycles.samples = 10
scene.cycles.sampling_pattern = 'TABULATED_SOBOL'
scene.cycles.light_sampling_threshold = 0.0
scene.cycles.use_adaptive_sampling = False
scene.cycles.use_light_tree = False
scene.cycles.blur_glossy = 0.0
scene.cycles.pixel_filter_type = 'GAUSSIAN'
scene.cycles.sample_clamp_indirect = 0.0
scene.view_settings.view_transform = 'Standard'
bpy.context.view_layer.update()
